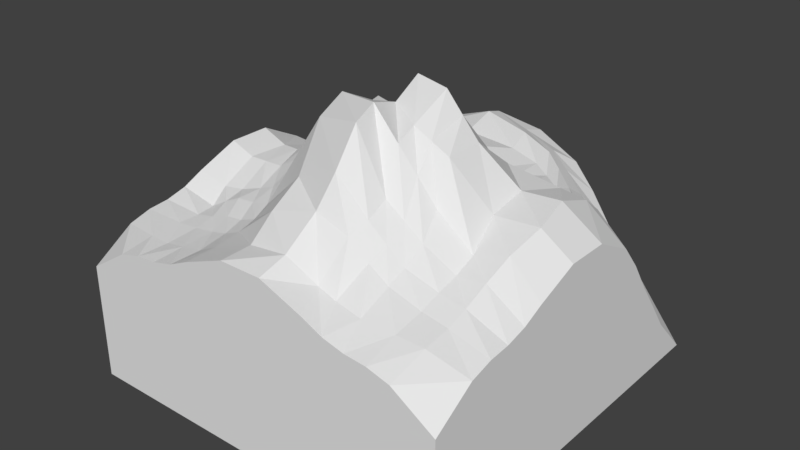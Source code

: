 # Source: tile_mountain_a4c2.blend  (saved by Blender 2.78.0; exported with 4.5.12 LTS)
import bpy
from mathutils import Matrix  # noqa: F401  (used for matrix-valued properties, if any)

bpy.ops.wm.read_factory_settings(use_empty=True)
scene = bpy.context.scene
scene.name = 'Scene'

# ---- collections
col_collection_1 = bpy.data.collections.new('Collection 1'); scene.collection.children.link(col_collection_1)

# ---- world
world_world = bpy.data.worlds.new('World'); scene.world = world_world
world_world.color = (0.05088, 0.05088, 0.05088)
world_world.use_sun_shadow = False
world_world.sun_shadow_jitter_overblur = 0.0
world_world.cycles.sampling_method = 'MANUAL'

# ---- meshes
me_grid = bpy.data.meshes.new('Grid')
me_grid.from_pydata([(-0.3943, 0.3889, 0.18), (-0.409, 0.2778, 0.3043), (-0.4218, 0.1605, 0.4131), (-0.4176, 0.04229, 0.4522), (-0.4313, -0.05855, 0.4497), (-0.4153, -0.1659, 0.4111), (-0.389, -0.2778, 0.3852), (-0.3889, -0.4163, 0.3841), (-0.2784, 0.3889, 0.3489), (-0.2791, 0.2759, 0.447), (-0.283, 0.1505, 0.5115), (-0.3145, 0.02969, 0.4906), (-0.3327, -0.05602, 0.4508), (-0.3138, -0.1445, 0.4284), (-0.2955, -0.2684, 0.4068), (-0.2778, -0.4163, 0.3945), (-0.1666, 0.4221, 0.4808), (-0.1706, 0.2837, 0.5178), (-0.1995, 0.1565, 0.604), (-0.2168, 0.06057, 0.5705), (-0.2185, -0.03056, 0.5484), (-0.2329, -0.1366, 0.4714), (-0.1977, -0.2743, 0.4332), (-0.1667, -0.4163, 0.432), (-0.04544, 0.4542, 0.5135), (-0.03045, 0.3021, 0.5103), (-0.07866, 0.1537, 0.5756), (-0.08011, 0.07709, 0.6308), (-0.07734, -0.004829, 0.6694), (-0.08278, -0.09774, 0.715), (-0.05934, -0.2648, 0.5759), (-0.05556, -0.4163, 0.4747), (0.05207, 0.4388, 0.4921), (0.09844, 0.3111, 0.4951), (0.03553, 0.1093, 0.6702), (0.03442, 0.0205, 0.7507), (0.03695, -0.05886, 0.7081), (0.04635, -0.1412, 0.734), (0.06746, -0.2851, 0.6305), (0.05658, -0.426, 0.4946), (0.1412, 0.4299, 0.462), (0.1659, 0.3146, 0.4728), (0.1259, 0.1102, 0.5853), (0.1234, 0.008831, 0.7406), (0.1237, -0.103, 0.6902), (0.1288, -0.1599, 0.6683), (0.1565, -0.2869, 0.5494), (0.1348, -0.4152, 0.446), (0.2328, 0.4202, 0.3725), (0.2385, 0.2956, 0.4351), (0.2174, 0.1129, 0.5572), (0.2183, -0.001457, 0.6444), (0.2184, -0.1028, 0.643), (0.2308, -0.1586, 0.55), (0.2513, -0.2865, 0.4736), (0.2539, -0.4232, 0.4215), (0.3942, 0.3937, 0.2628), (0.3909, 0.2775, 0.3878), (0.3927, 0.1667, 0.5003), (0.3977, 0.05556, 0.541), (0.4186, -0.05555, 0.528), (0.4078, -0.147, 0.4982), (0.3978, -0.2778, 0.4318), (0.3978, -0.4037, 0.4037), (0.5, 0.5, -1.324e-10), (0.5, 0.3915, 0.1124), (0.5, 0.2778, 0.2669), (0.5, 0.1667, 0.415), (0.5, 0.05556, 0.4731), (0.5, -0.05556, 0.4731), (0.5, -0.1667, 0.4302), (0.5, -0.2778, 0.3906), (0.5, -0.3915, 0.37), (0.5, -0.5, 0.3), (-0.4, -0.2219, 0.3833), (-0.3231, -0.2064, 0.4225), (-0.2202, -0.2115, 0.4399), (-0.07747, -0.1754, 0.6813), (0.06066, -0.2126, 0.7147), (0.1527, -0.2283, 0.5748), (0.2517, -0.2302, 0.506), (0.3994, -0.214, 0.461), (0.5, -0.2222, 0.4045), (-0.3889, -0.3333, 0.3858), (-0.2804, -0.3286, 0.3953), (-0.1852, -0.3336, 0.4284), (-0.05745, -0.3485, 0.5276), (0.05556, -0.333, 0.5559), (0.1442, -0.3333, 0.5271), (0.2502, -0.3357, 0.4529), (0.3978, -0.3333, 0.414), (0.5, -0.3333, 0.3858), (0.3264, 0.4056, 0.292), (0.3234, 0.2774, 0.399), (0.3285, 0.1615, 0.5121), (0.3104, 0.03168, 0.5467), (0.3104, -0.07006, 0.5281), (0.3315, -0.1667, 0.4803), (0.3316, -0.2778, 0.443), (0.3315, -0.4113, 0.4108), (0.3316, -0.2223, 0.4574), (0.3319, -0.3329, 0.4261), (-0.4014, 0.3333, 0.2343), (-0.2784, 0.3324, 0.3919), (-0.1686, 0.3411, 0.4843), (-0.03795, 0.3991, 0.5313), (0.08255, 0.3866, 0.5083), (0.1537, 0.3882, 0.4756), (0.2313, 0.3628, 0.4103), (0.3925, 0.3366, 0.3098), (0.5, 0.3333, 0.1927), (0.3244, 0.3434, 0.3418), (-0.4277, 0.2191, 0.36), (-0.2811, 0.2132, 0.4763), (-0.1835, 0.223, 0.5554), (-0.06519, 0.2205, 0.5174), (0.04785, 0.1944, 0.5274), (0.1351, 0.2101, 0.4898), (0.2283, 0.2054, 0.4787), (0.3918, 0.2222, 0.4559), (0.5, 0.2222, 0.349), (0.3264, 0.2192, 0.4592), (0.5, -2.186e-08, 0.0), (0.3915, -0.5, 0.37), (0.2778, -0.5, 0.3906), (0.1667, -0.5, 0.4302), (0.05556, -0.5, 0.4731), (-0.05556, -0.5, 0.4731), (-0.1667, -0.5, 0.4302), (-0.2778, -0.5, 0.3906), (-0.3915, -0.5, 0.37), (-0.5, -0.5, 0.3), (-0.2222, -0.5, 0.4045), (-0.3333, -0.5, 0.3858), (0.3333, -0.5, 0.3858), (0.2222, -0.5, 0.4045), (5.96e-08, -0.5, 0.0), (0.187, 0.425, 0.4212), (0.2022, 0.3051, 0.4542), (0.1716, 0.1116, 0.5713), (0.1708, 0.003687, 0.6925), (0.171, -0.1029, 0.6666), (0.1798, -0.1592, 0.6092), (0.2039, -0.2867, 0.5112), (0.1859, -0.4192, 0.4328), (0.2022, -0.2292, 0.5407), (0.1972, -0.3345, 0.4856), (0.1925, 0.3755, 0.4454), (0.1817, 0.2077, 0.4842), (-0.2225, 0.4055, 0.4155), (-0.2249, 0.2798, 0.4808), (-0.2413, 0.1535, 0.5482), (-0.2656, 0.04513, 0.5161), (-0.2756, -0.04329, 0.4863), (-0.2734, -0.1405, 0.4435), (-0.2466, -0.2714, 0.4144), (-0.2222, -0.4163, 0.4039), (-0.2716, -0.2089, 0.4277), (-0.2328, -0.3311, 0.4082), (-0.2235, 0.3368, 0.4414), (-0.2323, 0.2181, 0.5068), (-0.3363, 0.3889, 0.2496), (-0.344, 0.2768, 0.3829), (-0.3524, 0.1555, 0.4673), (-0.366, 0.03599, 0.4554), (-0.382, -0.05729, 0.4503), (-0.3645, -0.1552, 0.4146), (-0.3422, -0.2731, 0.3936), (-0.3333, -0.4163, 0.384), (-0.3615, -0.2141, 0.4044), (-0.3347, -0.331, 0.3884), (-0.3399, 0.3329, 0.3084), (-0.3544, 0.2162, 0.4277), (-0.5, -0.3915, 0.37), (-0.5, -0.2778, 0.3906), (-0.5, -0.1667, 0.4302), (-0.5, -0.05556, 0.4731), (-0.5, 0.05556, 0.4731), (-0.5, 0.1667, 0.415), (-0.5, 0.2778, 0.2669), (-0.5, 0.3915, 0.1116), (-0.5, 0.5, 0.0), (-0.5, 0.2222, 0.349), (-0.5, 0.3333, 0.1927), (-0.5, -0.3333, 0.3858), (-0.5, -0.2222, 0.4045), (-0.5, -5.96e-08, 0.0), (-0.3915, 0.5, 0.1115), (-0.2778, 0.5, 0.2669), (-0.1667, 0.5, 0.415), (-0.05556, 0.5, 0.4731), (0.05556, 0.5, 0.4731), (0.1667, 0.5, 0.415), (0.2778, 0.5, 0.2669), (0.3915, 0.5, 0.1116), (0.2222, 0.5, 0.349), (0.3333, 0.5, 0.1927), (-0.3333, 0.5, 0.1927), (-0.2222, 0.5, 0.349), (-5.96e-08, 0.5, 1.49e-08), (0.5, -0.5, 0.0), (-0.5, -0.5, 0.0)], [], [(171, 162, 9, 103), (172, 163, 10, 113), (163, 164, 11, 10), (164, 165, 12, 11), (165, 166, 13, 12), (169, 167, 14, 75), (170, 168, 15, 84), (159, 150, 17, 104), (160, 151, 18, 114), (151, 152, 19, 18), (152, 153, 20, 19), (153, 154, 21, 20), (157, 155, 22, 76), (158, 156, 23, 85), (104, 17, 25, 105), (114, 18, 26, 115), (18, 19, 27, 26), (19, 20, 28, 27), (20, 21, 29, 28), (76, 22, 30, 77), (85, 23, 31, 86), (105, 25, 33, 106), (115, 26, 34, 116), (26, 27, 35, 34), (27, 28, 36, 35), (28, 29, 37, 36), (77, 30, 38, 78), (86, 31, 39, 87), (106, 33, 41, 107), (116, 34, 42, 117), (34, 35, 43, 42), (35, 36, 44, 43), (36, 37, 45, 44), (78, 38, 46, 79), (87, 39, 47, 88), (147, 138, 49, 108), (148, 139, 50, 118), (139, 140, 51, 50), (140, 141, 52, 51), (141, 142, 53, 52), (145, 143, 54, 80), (146, 144, 55, 89), (111, 93, 57, 109), (121, 94, 58, 119), (94, 95, 59, 58), (95, 96, 60, 59), (96, 97, 61, 60), (100, 98, 62, 81), (101, 99, 63, 90), (109, 57, 66, 110), (119, 58, 67, 120), (58, 59, 68, 67), (59, 60, 69, 68), (60, 61, 70, 69), (81, 62, 71, 82), (90, 63, 72, 91), (61, 81, 82, 70), (97, 100, 81, 61), (142, 145, 80, 53), (37, 78, 79, 45), (29, 77, 78, 37), (21, 76, 77, 29), (154, 157, 76, 21), (166, 169, 75, 13), (62, 90, 91, 71), (98, 101, 90, 62), (143, 146, 89, 54), (38, 87, 88, 46), (30, 86, 87, 38), (22, 85, 86, 30), (155, 158, 85, 22), (167, 170, 84, 14), (54, 89, 101, 98), (53, 80, 100, 97), (89, 55, 99, 101), (80, 54, 98, 100), (52, 53, 97, 96), (51, 52, 96, 95), (50, 51, 95, 94), (118, 50, 94, 121), (108, 49, 93, 111), (48, 108, 111, 92), (56, 109, 110, 65), (92, 111, 109, 56), (137, 147, 108, 48), (32, 106, 107, 40), (24, 105, 106, 32), (16, 104, 105, 24), (149, 159, 104, 16), (161, 171, 103, 8), (49, 118, 121, 93), (57, 119, 120, 66), (93, 121, 119, 57), (138, 148, 118, 49), (33, 116, 117, 41), (25, 115, 116, 33), (17, 114, 115, 25), (150, 160, 114, 17), (162, 172, 113, 9), (65, 110, 66, 120, 67, 68, 69, 70, 82, 71, 91, 72, 73, 122, 64), (123, 134, 124, 135, 125, 126, 127, 128, 132, 129, 133, 130, 131, 136, 73), (72, 63, 123, 73), (63, 99, 134, 123), (99, 55, 124, 134), (41, 117, 148, 138), (40, 107, 147, 137), (46, 88, 146, 143), (45, 79, 145, 142), (88, 47, 144, 146), (79, 46, 143, 145), (44, 45, 142, 141), (43, 44, 141, 140), (42, 43, 140, 139), (117, 42, 139, 148), (107, 41, 138, 147), (55, 144, 135, 124), (135, 144, 47, 125), (47, 39, 126, 125), (39, 31, 127, 126), (31, 23, 128, 127), (9, 113, 160, 150), (8, 103, 159, 149), (14, 84, 158, 155), (13, 75, 157, 154), (84, 15, 156, 158), (75, 14, 155, 157), (12, 13, 154, 153), (11, 12, 153, 152), (10, 11, 152, 151), (113, 10, 151, 160), (103, 9, 150, 159), (1, 112, 172, 162), (0, 102, 171, 161), (6, 83, 170, 167), (5, 74, 169, 166), (83, 7, 168, 170), (74, 6, 167, 169), (4, 5, 166, 165), (3, 4, 165, 164), (2, 3, 164, 163), (112, 2, 163, 172), (102, 1, 162, 171), (23, 156, 132, 128), (132, 156, 15, 129), (15, 168, 133, 129), (133, 168, 7, 130), (173, 184, 174, 185, 175, 176, 177, 178, 182, 179, 183, 180, 181, 186, 131), (130, 7, 173, 131), (7, 83, 184, 173), (83, 6, 174, 184), (6, 74, 185, 174), (74, 5, 175, 185), (5, 4, 176, 175), (4, 3, 177, 176), (3, 2, 178, 177), (2, 112, 182, 178), (112, 1, 179, 182), (1, 102, 183, 179), (102, 0, 180, 183), (187, 197, 188, 198, 189, 190, 191, 192, 195, 193, 196, 194, 64, 199, 181), (180, 0, 187, 181), (0, 161, 197, 187), (161, 8, 188, 197), (8, 149, 198, 188), (149, 16, 189, 198), (16, 24, 190, 189), (24, 32, 191, 190), (32, 40, 192, 191), (40, 137, 195, 192), (137, 48, 193, 195), (48, 92, 196, 193), (92, 56, 194, 196), (56, 65, 64, 194), (136, 200, 73), (73, 200, 122), (186, 201, 131), (131, 201, 136)])
me_grid.use_remesh_preserve_volume = False
me_grid.use_remesh_preserve_attributes = False
me_grid.use_mirror_vertex_groups = False
me_grid.update()

# ---- objects
ob_tile_mountain_a4c2 = bpy.data.objects.new('tile_mountain_a4c2', me_grid)

# ---- transforms, parenting, visibility, modifiers, constraints
ob_tile_mountain_a4c2.location = (0.0, 0.0, 0.0)
ob_tile_mountain_a4c2.lineart.crease_threshold = 0.0

# ---- collection membership
col_collection_1.objects.link(ob_tile_mountain_a4c2)

# ---- scene / render settings (as saved in the file)
scene.frame_start = 1; scene.frame_end = 250; scene.frame_set(1)
scene.render.engine = 'BLENDER_EEVEE_NEXT'
scene.render.resolution_percentage = 50
scene.render.dither_intensity = 0.0
scene.cycles.use_denoising = False
scene.cycles.samples = 128
scene.cycles.sampling_pattern = 'TABULATED_SOBOL'
scene.cycles.light_sampling_threshold = 0.0
scene.cycles.use_adaptive_sampling = False
scene.cycles.use_light_tree = False
scene.cycles.blur_glossy = 0.0
scene.cycles.sample_clamp_indirect = 0.0
scene.view_settings.view_transform = 'Standard'
bpy.context.view_layer.update()

# ---- added for rendering (the .blend has no active camera and no usable light): camera, sun
cam_auto = bpy.data.cameras.new('AutoCamera')
cam_auto.lens = 50.0
cam_auto.sensor_width = 36.0
cam_auto.clip_end = 1000.0
ob_auto_camera = bpy.data.objects.new('AutoCamera', cam_auto)
scene.collection.objects.link(ob_auto_camera)
ob_auto_camera.location = (1.48138, -1.77766, 1.56046)
ob_auto_camera.rotation_euler = (1.09748, -7.21219e-08, 0.694738)
scene.camera = ob_auto_camera
light_auto_sun = bpy.data.lights.new('AutoSun', 'SUN')
light_auto_sun.energy = 3.0
light_auto_sun.angle = 0.0523599
ob_auto_sun = bpy.data.objects.new('AutoSun', light_auto_sun)
scene.collection.objects.link(ob_auto_sun)
ob_auto_sun.rotation_euler = (0.872665, 0.174533, 0.523599)
bpy.context.view_layer.update()
